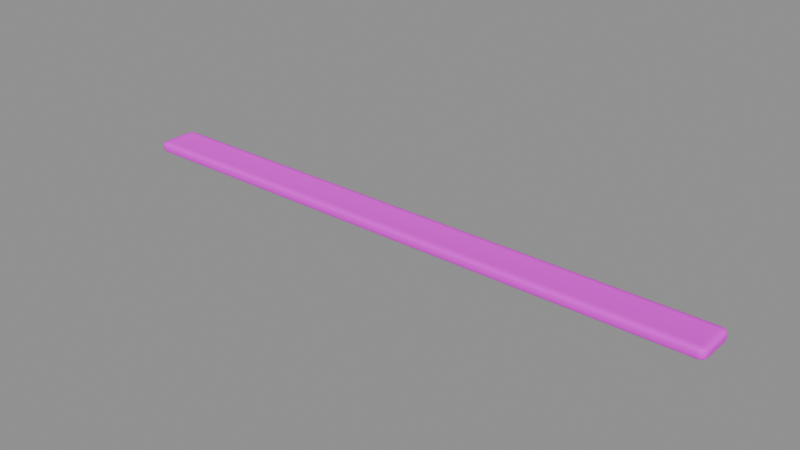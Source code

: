 # Source: platform_board.blend  (saved by Blender 4.5.87; exported with 4.5.12 LTS)
import bpy
from mathutils import Matrix  # noqa: F401  (used for matrix-valued properties, if any)

bpy.ops.wm.read_factory_settings(use_empty=True)
scene = bpy.context.scene
scene.name = 'Scene'

# ---- collections
col_sea_scene_sbr_platform_board = bpy.data.collections.new('SEA-SCENE-SBR-PLATFORM-BOARD'); scene.collection.children.link(col_sea_scene_sbr_platform_board)

# ---- images (referenced by path relative to the original .blend; pixels are not part of the script)
import os
ASSET_DIR = os.environ.get("B2B_ASSET_DIR", "")  # directory of the original .blend (textures are referenced by path, not embedded)
HERE = os.path.dirname(os.path.abspath(__file__))  # packed textures are extracted next to this script under _unpacked/

def load_image(name, relpath, width, height, colorspace="sRGB"):
    """Load a texture the original file referenced (path relative to the .blend, or extracted next to this script)."""
    p = next((c for c in (os.path.join(HERE, relpath), os.path.join(ASSET_DIR, relpath)) if relpath and os.path.exists(c)), "")
    if p:
        img = bpy.data.images.load(p, check_existing=True)
        img.name = name
    else:  # same state as the original file: an image datablock whose file is absent (Cycles renders it pink)
        img = bpy.data.images.new(name, width, height)
        img.source = "FILE"
        img.filepath = "//" + (relpath or name)
    img.colorspace_settings.name = colorspace
    return img
img_sea_cozy_8x8_512_png = load_image('sea_cozy_8x8_512.png', 'sea_cabin_timber_8x8_512.png', 1024, 1024, 'sRGB')

# ---- materials (node trees are filled in below, after node groups)
mat_sea_matte = bpy.data.materials.new('SEA_Matte')

# ---- material node trees
mat_sea_matte.use_nodes = True; mat_sea_matte.node_tree.nodes.clear()
_N = mat_sea_matte.node_tree.nodes; _L = mat_sea_matte.node_tree.links
n0 = _N.new('ShaderNodeUVMap'); n0.name = 'UV Map'; n0.location = (0, 0)
n0.width = 160
n0.uv_map = 'PaletteUV'
n1 = _N.new('ShaderNodeTexImage'); n1.name = 'Image Texture'; n1.location = (0, 0)
n1.image = img_sea_cozy_8x8_512_png
n1.interpolation = 'Closest'
n2 = _N.new('ShaderNodeBsdfPrincipled'); n2.name = 'Principled BSDF'; n2.location = (0, 0)
n2.inputs[2].default_value = 0.62
n2.inputs[10].default_value = 0.005
n2.inputs[13].default_value = 0.25
n3 = _N.new('ShaderNodeOutputMaterial'); n3.name = 'Material Output'; n3.location = (0, 0)
n4 = _N.new('ShaderNodeHueSaturation'); n4.name = 'Hue/Saturation/Value'; n4.location = (0, 0)
n4.width = 160
n5 = _N.new('ShaderNodeSeparateXYZ'); n5.name = 'Separate XYZ'; n5.location = (0, 0)
n6 = _N.new('ShaderNodeMath'); n6.name = 'Math'; n6.location = (0, 0)
n6.operation = 'MULTIPLY'
n6.inputs[1].default_value = 8.0
n7 = _N.new('ShaderNodeMath'); n7.name = 'Math.001'; n7.location = (0, 0)
n7.operation = 'FLOOR'
n8 = _N.new('ShaderNodeMath'); n8.name = 'Math.002'; n8.location = (0, 0)
n8.operation = 'COMPARE'
n8.inputs[1].default_value = 5.0
n8.inputs[2].default_value = 0.01
n9 = _N.new('ShaderNodeMath'); n9.name = 'Math.003'; n9.location = (0, 0)
n9.operation = 'MULTIPLY'
n9.inputs[1].default_value = 8.0
n10 = _N.new('ShaderNodeMath'); n10.name = 'Math.004'; n10.location = (0, 0)
n10.operation = 'FLOOR'
n11 = _N.new('ShaderNodeMath'); n11.name = 'Math.005'; n11.location = (0, 0)
n11.operation = 'COMPARE'
n11.inputs[1].default_value = 5.0
n11.inputs[2].default_value = 0.01
n12 = _N.new('ShaderNodeMath'); n12.name = 'Math.006'; n12.location = (0, 0)
n12.operation = 'MULTIPLY'
n13 = _N.new('ShaderNodeMath'); n13.name = 'Math.007'; n13.location = (0, 0)
n13.operation = 'MULTIPLY_ADD'
n13.inputs[1].default_value = 0.02
n14 = _N.new('ShaderNodeMath'); n14.name = 'Math.008'; n14.location = (0, 0)
n14.operation = 'MULTIPLY_ADD'
n14.inputs[1].default_value = -0.18
n14.inputs[2].default_value = 1.12
n15 = _N.new('ShaderNodeSeparateXYZ'); n15.name = '分离 XYZ'; n15.location = (0, 0)
n16 = _N.new('ShaderNodeMath'); n16.name = '运算'; n16.location = (0, 0)
n16.operation = 'MULTIPLY'
n16.inputs[1].default_value = 8.0
n17 = _N.new('ShaderNodeMath'); n17.name = '运算.001'; n17.location = (0, 0)
n17.operation = 'FLOOR'
n18 = _N.new('ShaderNodeMath'); n18.name = '运算.002'; n18.location = (0, 0)
n18.operation = 'COMPARE'
n18.inputs[1].default_value = 5.0
n18.inputs[2].default_value = 0.01
n19 = _N.new('ShaderNodeMath'); n19.name = '运算.003'; n19.location = (0, 0)
n19.operation = 'MULTIPLY'
n19.inputs[1].default_value = 8.0
n20 = _N.new('ShaderNodeMath'); n20.name = '运算.004'; n20.location = (0, 0)
n20.operation = 'FLOOR'
n21 = _N.new('ShaderNodeMath'); n21.name = '运算.005'; n21.location = (0, 0)
n21.operation = 'COMPARE'
n21.inputs[1].default_value = 2.0
n21.inputs[2].default_value = 0.01
n22 = _N.new('ShaderNodeMath'); n22.name = '运算.006'; n22.location = (0, 0)
n22.operation = 'MULTIPLY'
n23 = _N.new('ShaderNodeHueSaturation'); n23.name = '色相/饱和度/明度'; n23.location = (0, 0)
n23.width = 160
n23.inputs[0].default_value = 0.567
n23.inputs[1].default_value = 0.95
n23.inputs[2].default_value = 0.75
n24 = _N.new('ShaderNodeMixRGB'); n24.name = '混合 (旧版)'; n24.location = (0, 0)
_L.new(n0.outputs[0], n1.inputs[0])
_L.new(n1.outputs[0], n4.inputs[4])
_L.new(n2.outputs[0], n3.inputs[0])
_L.new(n0.outputs[0], n5.inputs[0])
_L.new(n5.outputs[0], n6.inputs[0])
_L.new(n6.outputs[0], n7.inputs[0])
_L.new(n7.outputs[0], n8.inputs[0])
_L.new(n5.outputs[1], n9.inputs[0])
_L.new(n9.outputs[0], n10.inputs[0])
_L.new(n10.outputs[0], n11.inputs[0])
_L.new(n8.outputs[0], n12.inputs[0])
_L.new(n11.outputs[0], n12.inputs[1])
_L.new(n12.outputs[0], n13.inputs[0])
_L.new(n13.outputs[0], n4.inputs[0])
_L.new(n12.outputs[0], n14.inputs[0])
_L.new(n14.outputs[0], n4.inputs[1])
_L.new(n0.outputs[0], n15.inputs[0])
_L.new(n15.outputs[0], n16.inputs[0])
_L.new(n16.outputs[0], n17.inputs[0])
_L.new(n17.outputs[0], n18.inputs[0])
_L.new(n15.outputs[1], n19.inputs[0])
_L.new(n19.outputs[0], n20.inputs[0])
_L.new(n20.outputs[0], n21.inputs[0])
_L.new(n18.outputs[0], n22.inputs[0])
_L.new(n21.outputs[0], n22.inputs[1])
_L.new(n4.outputs[0], n23.inputs[4])
_L.new(n22.outputs[0], n24.inputs[0])
_L.new(n4.outputs[0], n24.inputs[1])
_L.new(n23.outputs[0], n24.inputs[2])
_L.new(n24.outputs[0], n2.inputs[0])
n3.is_active_output = True

# ---- meshes
me_016 = bpy.data.meshes.new('立方体.016')
me_016.from_pydata([(-3.665, -0.174, 0.0), (-3.665, -0.259, 0.0271), (-3.75, -0.174, 0.0271), (-3.665, -0.2164, 0.003621), (-3.707, -0.174, 0.003621), (-3.706, -0.2146, 0.007138), (-3.707, -0.2476, 0.0271), (-3.665, -0.2476, 0.01357), (-3.706, -0.2366, 0.01414), (-3.739, -0.174, 0.01357), (-3.739, -0.2164, 0.0271), (-3.728, -0.2146, 0.01414), (-3.665, -0.259, 0.1004), (-3.665, -0.174, 0.1275), (-3.75, -0.174, 0.1004), (-3.665, -0.2476, 0.114), (-3.707, -0.2476, 0.1004), (-3.706, -0.2366, 0.1134), (-3.707, -0.174, 0.1239), (-3.665, -0.2164, 0.1239), (-3.706, -0.2146, 0.1204), (-3.739, -0.2164, 0.1004), (-3.739, -0.174, 0.114), (-3.728, -0.2146, 0.1134), (-3.665, 0.174, 0.0), (-3.75, 0.174, 0.0271), (-3.665, 0.259, 0.0271), (-3.707, 0.174, 0.003621), (-3.665, 0.2164, 0.003621), (-3.706, 0.2146, 0.007138), (-3.739, 0.2164, 0.0271), (-3.739, 0.174, 0.01357), (-3.728, 0.2146, 0.01414), (-3.665, 0.2476, 0.01357), (-3.707, 0.2476, 0.0271), (-3.706, 0.2366, 0.01414), (-3.665, 0.174, 0.1275), (-3.665, 0.259, 0.1004), (-3.75, 0.174, 0.1004), (-3.665, 0.2164, 0.1239), (-3.707, 0.174, 0.1239), (-3.706, 0.2146, 0.1204), (-3.707, 0.2476, 0.1004), (-3.665, 0.2476, 0.114), (-3.706, 0.2366, 0.1134), (-3.739, 0.174, 0.114), (-3.739, 0.2164, 0.1004), (-3.728, 0.2146, 0.1134), (3.665, -0.174, 0.0), (3.75, -0.174, 0.0271), (3.665, -0.259, 0.0271), (3.707, -0.174, 0.003621), (3.665, -0.2164, 0.003621), (3.706, -0.2146, 0.007138), (3.739, -0.2164, 0.0271), (3.739, -0.174, 0.01357), (3.728, -0.2146, 0.01414), (3.665, -0.2476, 0.01357), (3.707, -0.2476, 0.0271), (3.706, -0.2366, 0.01414), (3.665, -0.174, 0.1275), (3.665, -0.259, 0.1004), (3.75, -0.174, 0.1004), (3.665, -0.2164, 0.1239), (3.707, -0.174, 0.1239), (3.706, -0.2146, 0.1204), (3.707, -0.2476, 0.1004), (3.665, -0.2476, 0.114), (3.706, -0.2366, 0.1134), (3.739, -0.174, 0.114), (3.739, -0.2164, 0.1004), (3.728, -0.2146, 0.1134), (3.665, 0.174, 0.0), (3.665, 0.259, 0.0271), (3.75, 0.174, 0.0271), (3.665, 0.2164, 0.003621), (3.707, 0.174, 0.003621), (3.706, 0.2146, 0.007138), (3.707, 0.2476, 0.0271), (3.665, 0.2476, 0.01357), (3.706, 0.2366, 0.01414), (3.739, 0.174, 0.01357), (3.739, 0.2164, 0.0271), (3.728, 0.2146, 0.01414), (3.665, 0.174, 0.1275), (3.75, 0.174, 0.1004), (3.665, 0.259, 0.1004), (3.707, 0.174, 0.1239), (3.665, 0.2164, 0.1239), (3.706, 0.2146, 0.1204), (3.739, 0.2164, 0.1004), (3.739, 0.174, 0.114), (3.728, 0.2146, 0.1134), (3.665, 0.2476, 0.114), (3.707, 0.2476, 0.1004), (3.706, 0.2366, 0.1134)], [], [(0, 3, 5, 4), (3, 7, 8, 5), (1, 6, 8, 7), (6, 10, 11, 8), (2, 9, 11, 10), (9, 4, 5, 11), (5, 8, 11), (12, 15, 17, 16), (15, 19, 20, 17), (13, 18, 20, 19), (18, 22, 23, 20), (14, 21, 23, 22), (21, 16, 17, 23), (17, 20, 23), (24, 27, 29, 28), (27, 31, 32, 29), (25, 30, 32, 31), (30, 34, 35, 32), (26, 33, 35, 34), (33, 28, 29, 35), (29, 32, 35), (36, 39, 41, 40), (39, 43, 44, 41), (37, 42, 44, 43), (42, 46, 47, 44), (38, 45, 47, 46), (45, 40, 41, 47), (41, 44, 47), (48, 51, 53, 52), (51, 55, 56, 53), (49, 54, 56, 55), (54, 58, 59, 56), (50, 57, 59, 58), (57, 52, 53, 59), (53, 56, 59), (60, 63, 65, 64), (63, 67, 68, 65), (61, 66, 68, 67), (66, 70, 71, 68), (62, 69, 71, 70), (69, 64, 65, 71), (65, 68, 71), (72, 75, 77, 76), (75, 79, 80, 77), (73, 78, 80, 79), (78, 82, 83, 80), (74, 81, 83, 82), (81, 76, 77, 83), (77, 80, 83), (84, 87, 89, 88), (87, 91, 92, 89), (85, 90, 92, 91), (90, 94, 95, 92), (86, 93, 95, 94), (93, 88, 89, 95), (89, 92, 95), (24, 0, 4, 27), (27, 4, 9, 31), (31, 9, 2, 25), (1, 12, 16, 6), (6, 16, 21, 10), (10, 21, 14, 2), (13, 36, 40, 18), (18, 40, 45, 22), (22, 45, 38, 14), (37, 26, 34, 42), (42, 34, 30, 46), (46, 30, 25, 38), (72, 24, 28, 75), (75, 28, 33, 79), (79, 33, 26, 73), (36, 84, 88, 39), (39, 88, 93, 43), (43, 93, 86, 37), (85, 74, 82, 90), (90, 82, 78, 94), (94, 78, 73, 86), (48, 72, 76, 51), (51, 76, 81, 55), (55, 81, 74, 49), (84, 60, 64, 87), (87, 64, 69, 91), (91, 69, 62, 85), (61, 50, 58, 66), (66, 58, 54, 70), (70, 54, 49, 62), (0, 48, 52, 3), (3, 52, 57, 7), (7, 57, 50, 1), (60, 13, 19, 63), (63, 19, 15, 67), (67, 15, 12, 61), (24, 72, 48, 0), (2, 14, 38, 25), (50, 61, 12, 1), (84, 36, 13, 60), (26, 37, 86, 73), (74, 85, 62, 49)])
me_016.polygons.foreach_set('use_smooth', [True] * 98)
_uv = me_016.uv_layers.new(name='PaletteUV')
_uv.uv.foreach_set('vector', [0.2125, 0.8125, 0.1875, 0.8375, 0.1625, 0.8125, 0.1875, 0.7875, 0.2125, 0.8125, 0.1875, 0.8375, 0.1625, 0.8125, 0.1875, 0.7875, 0.2125, 0.8125, 0.1875, 0.8375, 0.1625, 0.8125, 0.1875, 0.7875, 0.2125, 0.8125, 0.1875, 0.8375, 0.1625, 0.8125, 0.1875, 0.7875, 0.2125, 0.8125, 0.1875, 0.8375, 0.1625, 0.8125, 0.1875, 0.7875, 0.2125, 0.8125, 0.1875, 0.8375, 0.1625, 0.8125, 0.1875, 0.7875, 0.2125, 0.8125, 0.175, 0.8342, 0.175, 0.7908, 0.2125, 0.8125, 0.1875, 0.8375, 0.1625, 0.8125, 0.1875, 0.7875, 0.2125, 0.8125, 0.1875, 0.8375, 0.1625, 0.8125, 0.1875, 0.7875, 0.2125, 0.8125, 0.1875, 0.8375, 0.1625, 0.8125, 0.1875, 0.7875, 0.2125, 0.8125, 0.1875, 0.8375, 0.1625, 0.8125, 0.1875, 0.7875, 0.2125, 0.8125, 0.1875, 0.8375, 0.1625, 0.8125, 0.1875, 0.7875, 0.2125, 0.8125, 0.1875, 0.8375, 0.1625, 0.8125, 0.1875, 0.7875, 0.2125, 0.8125, 0.175, 0.8342, 0.175, 0.7908, 0.2125, 0.8125, 0.1875, 0.8375, 0.1625, 0.8125, 0.1875, 0.7875, 0.2125, 0.8125, 0.1875, 0.8375, 0.1625, 0.8125, 0.1875, 0.7875, 0.2125, 0.8125, 0.1875, 0.8375, 0.1625, 0.8125, 0.1875, 0.7875, 0.2125, 0.8125, 0.1875, 0.8375, 0.1625, 0.8125, 0.1875, 0.7875, 0.2125, 0.8125, 0.1875, 0.8375, 0.1625, 0.8125, 0.1875, 0.7875, 0.2125, 0.8125, 0.1875, 0.8375, 0.1625, 0.8125, 0.1875, 0.7875, 0.2125, 0.8125, 0.175, 0.8342, 0.175, 0.7908, 0.2125, 0.8125, 0.1875, 0.8375, 0.1625, 0.8125, 0.1875, 0.7875, 0.2125, 0.8125, 0.1875, 0.8375, 0.1625, 0.8125, 0.1875, 0.7875, 0.2125, 0.8125, 0.1875, 0.8375, 0.1625, 0.8125, 0.1875, 0.7875, 0.2125, 0.8125, 0.1875, 0.8375, 0.1625, 0.8125, 0.1875, 0.7875, 0.2125, 0.8125, 0.1875, 0.8375, 0.1625, 0.8125, 0.1875, 0.7875, 0.2125, 0.8125, 0.1875, 0.8375, 0.1625, 0.8125, 0.1875, 0.7875, 0.2125, 0.8125, 0.175, 0.8342, 0.175, 0.7908, 0.2125, 0.8125, 0.1875, 0.8375, 0.1625, 0.8125, 0.1875, 0.7875, 0.2125, 0.8125, 0.1875, 0.8375, 0.1625, 0.8125, 0.1875, 0.7875, 0.2125, 0.8125, 0.1875, 0.8375, 0.1625, 0.8125, 0.1875, 0.7875, 0.2125, 0.8125, 0.1875, 0.8375, 0.1625, 0.8125, 0.1875, 0.7875, 0.2125, 0.8125, 0.1875, 0.8375, 0.1625, 0.8125, 0.1875, 0.7875, 0.2125, 0.8125, 0.1875, 0.8375, 0.1625, 0.8125, 0.1875, 0.7875, 0.2125, 0.8125, 0.175, 0.8342, 0.175, 0.7908, 0.2125, 0.8125, 0.1875, 0.8375, 0.1625, 0.8125, 0.1875, 0.7875, 0.2125, 0.8125, 0.1875, 0.8375, 0.1625, 0.8125, 0.1875, 0.7875, 0.2125, 0.8125, 0.1875, 0.8375, 0.1625, 0.8125, 0.1875, 0.7875, 0.2125, 0.8125, 0.1875, 0.8375, 0.1625, 0.8125, 0.1875, 0.7875, 0.2125, 0.8125, 0.1875, 0.8375, 0.1625, 0.8125, 0.1875, 0.7875, 0.2125, 0.8125, 0.1875, 0.8375, 0.1625, 0.8125, 0.1875, 0.7875, 0.2125, 0.8125, 0.175, 0.8342, 0.175, 0.7908, 0.2125, 0.8125, 0.1875, 0.8375, 0.1625, 0.8125, 0.1875, 0.7875, 0.2125, 0.8125, 0.1875, 0.8375, 0.1625, 0.8125, 0.1875, 0.7875, 0.2125, 0.8125, 0.1875, 0.8375, 0.1625, 0.8125, 0.1875, 0.7875, 0.2125, 0.8125, 0.1875, 0.8375, 0.1625, 0.8125, 0.1875, 0.7875, 0.2125, 0.8125, 0.1875, 0.8375, 0.1625, 0.8125, 0.1875, 0.7875, 0.2125, 0.8125, 0.1875, 0.8375, 0.1625, 0.8125, 0.1875, 0.7875, 0.2125, 0.8125, 0.175, 0.8342, 0.175, 0.7908, 0.2125, 0.8125, 0.1875, 0.8375, 0.1625, 0.8125, 0.1875, 0.7875, 0.2125, 0.8125, 0.1875, 0.8375, 0.1625, 0.8125, 0.1875, 0.7875, 0.2125, 0.8125, 0.1875, 0.8375, 0.1625, 0.8125, 0.1875, 0.7875, 0.2125, 0.8125, 0.1875, 0.8375, 0.1625, 0.8125, 0.1875, 0.7875, 0.2125, 0.8125, 0.1875, 0.8375, 0.1625, 0.8125, 0.1875, 0.7875, 0.2125, 0.8125, 0.1875, 0.8375, 0.1625, 0.8125, 0.1875, 0.7875, 0.2125, 0.8125, 0.175, 0.8342, 0.175, 0.7908, 0.2125, 0.8125, 0.1875, 0.8375, 0.1625, 0.8125, 0.1875, 0.7875, 0.2125, 0.8125, 0.1875, 0.8375, 0.1625, 0.8125, 0.1875, 0.7875, 0.2125, 0.8125, 0.1875, 0.8375, 0.1625, 0.8125, 0.1875, 0.7875, 0.2125, 0.8125, 0.1875, 0.8375, 0.1625, 0.8125, 0.1875, 0.7875, 0.2125, 0.8125, 0.1875, 0.8375, 0.1625, 0.8125, 0.1875, 0.7875, 0.2125, 0.8125, 0.1875, 0.8375, 0.1625, 0.8125, 0.1875, 0.7875, 0.2125, 0.8125, 0.1875, 0.8375, 0.1625, 0.8125, 0.1875, 0.7875, 0.2125, 0.8125, 0.1875, 0.8375, 0.1625, 0.8125, 0.1875, 0.7875, 0.2125, 0.8125, 0.1875, 0.8375, 0.1625, 0.8125, 0.1875, 0.7875, 0.2125, 0.8125, 0.1875, 0.8375, 0.1625, 0.8125, 0.1875, 0.7875, 0.2125, 0.8125, 0.1875, 0.8375, 0.1625, 0.8125, 0.1875, 0.7875, 0.2125, 0.8125, 0.1875, 0.8375, 0.1625, 0.8125, 0.1875, 0.7875, 0.2125, 0.8125, 0.1875, 0.8375, 0.1625, 0.8125, 0.1875, 0.7875, 0.2125, 0.8125, 0.1875, 0.8375, 0.1625, 0.8125, 0.1875, 0.7875, 0.2125, 0.8125, 0.1875, 0.8375, 0.1625, 0.8125, 0.1875, 0.7875, 0.2125, 0.8125, 0.1875, 0.8375, 0.1625, 0.8125, 0.1875, 0.7875, 0.2125, 0.8125, 0.1875, 0.8375, 0.1625, 0.8125, 0.1875, 0.7875, 0.2125, 0.8125, 0.1875, 0.8375, 0.1625, 0.8125, 0.1875, 0.7875, 0.2125, 0.8125, 0.1875, 0.8375, 0.1625, 0.8125, 0.1875, 0.7875, 0.2125, 0.8125, 0.1875, 0.8375, 0.1625, 0.8125, 0.1875, 0.7875, 0.2125, 0.8125, 0.1875, 0.8375, 0.1625, 0.8125, 0.1875, 0.7875, 0.2125, 0.8125, 0.1875, 0.8375, 0.1625, 0.8125, 0.1875, 0.7875, 0.2125, 0.8125, 0.1875, 0.8375, 0.1625, 0.8125, 0.1875, 0.7875, 0.2125, 0.8125, 0.1875, 0.8375, 0.1625, 0.8125, 0.1875, 0.7875, 0.2125, 0.8125, 0.1875, 0.8375, 0.1625, 0.8125, 0.1875, 0.7875, 0.2125, 0.8125, 0.1875, 0.8375, 0.1625, 0.8125, 0.1875, 0.7875, 0.2125, 0.8125, 0.1875, 0.8375, 0.1625, 0.8125, 0.1875, 0.7875, 0.2125, 0.8125, 0.1875, 0.8375, 0.1625, 0.8125, 0.1875, 0.7875, 0.2125, 0.8125, 0.1875, 0.8375, 0.1625, 0.8125, 0.1875, 0.7875, 0.2125, 0.8125, 0.1875, 0.8375, 0.1625, 0.8125, 0.1875, 0.7875, 0.2125, 0.8125, 0.1875, 0.8375, 0.1625, 0.8125, 0.1875, 0.7875, 0.2125, 0.8125, 0.1875, 0.8375, 0.1625, 0.8125, 0.1875, 0.7875, 0.2125, 0.8125, 0.1875, 0.8375, 0.1625, 0.8125, 0.1875, 0.7875, 0.2125, 0.8125, 0.1875, 0.8375, 0.1625, 0.8125, 0.1875, 0.7875, 0.2125, 0.8125, 0.1875, 0.8375, 0.1625, 0.8125, 0.1875, 0.7875, 0.2125, 0.8125, 0.1875, 0.8375, 0.1625, 0.8125, 0.1875, 0.7875, 0.2125, 0.8125, 0.1875, 0.8375, 0.1625, 0.8125, 0.1875, 0.7875, 0.2125, 0.8125, 0.1875, 0.8375, 0.1625, 0.8125, 0.1875, 0.7875, 0.2125, 0.8125, 0.1875, 0.8375, 0.1625, 0.8125, 0.1875, 0.7875, 0.2125, 0.8125, 0.1875, 0.8375, 0.1625, 0.8125, 0.1875, 0.7875, 0.2125, 0.8125, 0.1875, 0.8375, 0.1625, 0.8125, 0.1875, 0.7875, 0.2125, 0.8125, 0.1875, 0.8375, 0.1625, 0.8125, 0.1875, 0.7875])
me_016.materials.append(mat_sea_matte)
me_016.update()
me_016.normals_split_custom_set([tuple(v) for v in zip(*[iter([0.07675, 0.0556, -0.9955, 0.06539, -0.2151, -0.9744, -0.16, -0.1589, -0.9742, -0.2031, 0.04469, -0.9781, 0.06539, -0.2151, -0.9744, 0.03878, -0.5746, -0.8175, -0.291, -0.565, -0.7721, -0.16, -0.1589, -0.9742, 0.009388, -0.9709, -0.2392, -0.4673, -0.8541, -0.2284, -0.291, -0.565, -0.7721, 0.03878, -0.5746, -0.8175, -0.4673, -0.8541, -0.2284, -0.8541, -0.4673, -0.2284, -0.5681, -0.3011, -0.7659, -0.291, -0.565, -0.7721, -0.9684, -0.0119, -0.2491, -0.574, 0.01533, -0.8187, -0.5681, -0.3011, -0.7659, -0.8541, -0.4673, -0.2284, -0.574, 0.01533, -0.8187, -0.2031, 0.04469, -0.9781, -0.16, -0.1589, -0.9742, -0.5681, -0.3011, -0.7659, -0.16, -0.1589, -0.9742, -0.291, -0.565, -0.7721, -0.5681, -0.3011, -0.7659, 0.01722, -0.9681, 0.2499, 0.03878, -0.5746, 0.8175, -0.2913, -0.5652, 0.7718, -0.4751, -0.8499, 0.2279, 0.03878, -0.5746, 0.8175, 0.06539, -0.2151, 0.9744, -0.1672, -0.1531, 0.974, -0.2913, -0.5652, 0.7718, 0.08112, 0.05004, 0.9954, -0.2113, 0.04371, 0.9765, -0.1672, -0.1531, 0.974, 0.06539, -0.2151, 0.9744, -0.2113, 0.04371, 0.9765, -0.574, 0.01533, 0.8187, -0.565, -0.291, 0.7721, -0.1672, -0.1531, 0.974, -0.9704, -0.01975, 0.2407, -0.8541, -0.4673, 0.2284, -0.565, -0.291, 0.7721, -0.574, 0.01533, 0.8187, -0.8541, -0.4673, 0.2284, -0.4751, -0.8499, 0.2279, -0.2913, -0.5652, 0.7718, -0.565, -0.291, 0.7721, -0.2913, -0.5652, 0.7718, -0.1672, -0.1531, 0.974, -0.565, -0.291, 0.7721, 0.08112, -0.05004, -0.9954, -0.2113, -0.04371, -0.9765, -0.1589, 0.16, -0.9742, 0.06666, 0.2049, -0.9765, -0.2113, -0.04371, -0.9765, -0.574, -0.01533, -0.8187, -0.565, 0.291, -0.7721, -0.1589, 0.16, -0.9742, -0.9704, 0.01971, -0.2407, -0.8541, 0.4673, -0.2284, -0.565, 0.291, -0.7721, -0.574, -0.01533, -0.8187, -0.8541, 0.4673, -0.2284, -0.4673, 0.8541, -0.2284, -0.3011, 0.5681, -0.7659, -0.565, 0.291, -0.7721, 0.01722, 0.9681, -0.2499, 0.03878, 0.5746, -0.8175, -0.3011, 0.5681, -0.7659, -0.4673, 0.8541, -0.2284, 0.03878, 0.5746, -0.8175, 0.06666, 0.2049, -0.9765, -0.1589, 0.16, -0.9742, -0.3011, 0.5681, -0.7659, -0.1589, 0.16, -0.9742, -0.565, 0.291, -0.7721, -0.3011, 0.5681, -0.7659, 0.07675, -0.0556, 0.9955, 0.06539, 0.2151, 0.9744, -0.16, 0.1589, 0.9742, -0.2031, -0.04468, 0.9781, 0.06539, 0.2151, 0.9744, 0.03878, 0.5746, 0.8175, -0.291, 0.565, 0.7721, -0.16, 0.1589, 0.9742, 0.009388, 0.9709, 0.2392, -0.4673, 0.8541, 0.2284, -0.291, 0.565, 0.7721, 0.03878, 0.5746, 0.8175, -0.4673, 0.8541, 0.2284, -0.8541, 0.4673, 0.2284, -0.5681, 0.3011, 0.7659, -0.291, 0.565, 0.7721, -0.9684, 0.0119, 0.2491, -0.574, -0.01533, 0.8187, -0.5681, 0.3011, 0.7659, -0.8541, 0.4673, 0.2284, -0.574, -0.01533, 0.8187, -0.2031, -0.04468, 0.9781, -0.16, 0.1589, 0.9742, -0.5681, 0.3011, 0.7659, -0.16, 0.1589, 0.9742, -0.291, 0.565, 0.7721, -0.5681, 0.3011, 0.7659, -0.08112, 0.05004, -0.9954, 0.2113, 0.04371, -0.9765, 0.1589, -0.16, -0.9742, -0.06666, -0.2049, -0.9765, 0.2113, 0.04371, -0.9765, 0.574, 0.01533, -0.8187, 0.565, -0.291, -0.7721, 0.1589, -0.16, -0.9742, 0.9704, -0.01971, -0.2407, 0.8541, -0.4673, -0.2284, 0.565, -0.291, -0.7721, 0.574, 0.01533, -0.8187, 0.8541, -0.4673, -0.2284, 0.4673, -0.8541, -0.2284, 0.3011, -0.5681, -0.7659, 0.565, -0.291, -0.7721, -0.01722, -0.9681, -0.2499, -0.03878, -0.5746, -0.8175, 0.3011, -0.5681, -0.7659, 0.4673, -0.8541, -0.2284, -0.03878, -0.5746, -0.8175, -0.06666, -0.2049, -0.9765, 0.1589, -0.16, -0.9742, 0.3011, -0.5681, -0.7659, 0.1589, -0.16, -0.9742, 0.565, -0.291, -0.7721, 0.3011, -0.5681, -0.7659, -0.07675, 0.0556, 0.9955, -0.06539, -0.2151, 0.9744, 0.16, -0.1589, 0.9742, 0.2031, 0.04468, 0.9781, -0.06539, -0.2151, 0.9744, -0.03878, -0.5746, 0.8175, 0.291, -0.565, 0.7721, 0.16, -0.1589, 0.9742, -0.009388, -0.9709, 0.2392, 0.4673, -0.8541, 0.2284, 0.291, -0.565, 0.7721, -0.03878, -0.5746, 0.8175, 0.4673, -0.8541, 0.2284, 0.8541, -0.4673, 0.2284, 0.5681, -0.3011, 0.7659, 0.291, -0.565, 0.7721, 0.9684, -0.0119, 0.2491, 0.574, 0.01533, 0.8187, 0.5681, -0.3011, 0.7659, 0.8541, -0.4673, 0.2284, 0.574, 0.01533, 0.8187, 0.2031, 0.04468, 0.9781, 0.16, -0.1589, 0.9742, 0.5681, -0.3011, 0.7659, 0.16, -0.1589, 0.9742, 0.291, -0.565, 0.7721, 0.5681, -0.3011, 0.7659, -0.07675, -0.0556, -0.9955, -0.06539, 0.2151, -0.9744, 0.16, 0.1589, -0.9742, 0.2031, -0.04469, -0.9781, -0.06539, 0.2151, -0.9744, -0.03878, 0.5746, -0.8175, 0.291, 0.565, -0.7721, 0.16, 0.1589, -0.9742, -0.009388, 0.9709, -0.2392, 0.4673, 0.8541, -0.2284, 0.291, 0.565, -0.7721, -0.03878, 0.5746, -0.8175, 0.4673, 0.8541, -0.2284, 0.8541, 0.4673, -0.2284, 0.5681, 0.3011, -0.7659, 0.291, 0.565, -0.7721, 0.9684, 0.0119, -0.2491, 0.574, -0.01533, -0.8187, 0.5681, 0.3011, -0.7659, 0.8541, 0.4673, -0.2284, 0.574, -0.01533, -0.8187, 0.2031, -0.04469, -0.9781, 0.16, 0.1589, -0.9742, 0.5681, 0.3011, -0.7659, 0.16, 0.1589, -0.9742, 0.291, 0.565, -0.7721, 0.5681, 0.3011, -0.7659, -0.08112, -0.05004, 0.9954, 0.2113, -0.04371, 0.9765, 0.1589, 0.16, 0.9742, -0.06666, 0.2049, 0.9765, 0.2113, -0.04371, 0.9765, 0.574, -0.01533, 0.8187, 0.565, 0.291, 0.7721, 0.1589, 0.16, 0.9742, 0.9704, 0.01975, 0.2407, 0.8541, 0.4673, 0.2284, 0.565, 0.291, 0.7721, 0.574, -0.01533, 0.8187, 0.8541, 0.4673, 0.2284, 0.4673, 0.8541, 0.2284, 0.3011, 0.5681, 0.7659, 0.565, 0.291, 0.7721, -0.01722, 0.9681, 0.2499, -0.03878, 0.5746, 0.8175, 0.3011, 0.5681, 0.7659, 0.4673, 0.8541, 0.2284, -0.03878, 0.5746, 0.8175, -0.06666, 0.2049, 0.9765, 0.1589, 0.16, 0.9742, 0.3011, 0.5681, 0.7659, 0.1589, 0.16, 0.9742, 0.565, 0.291, 0.7721, 0.3011, 0.5681, 0.7659, 0.08112, -0.05004, -0.9954, 0.07675, 0.0556, -0.9955, -0.2031, 0.04469, -0.9781, -0.2113, -0.04371, -0.9765, -0.2113, -0.04371, -0.9765, -0.2031, 0.04469, -0.9781, -0.574, 0.01533, -0.8187, -0.574, -0.01533, -0.8187, -0.574, -0.01533, -0.8187, -0.574, 0.01533, -0.8187, -0.9684, -0.0119, -0.2491, -0.9704, 0.01971, -0.2407, 0.009388, -0.9709, -0.2392, 0.01722, -0.9681, 0.2499, -0.4751, -0.8499, 0.2279, -0.4673, -0.8541, -0.2284, -0.4673, -0.8541, -0.2284, -0.4751, -0.8499, 0.2279, -0.8541, -0.4673, 0.2284, -0.8541, -0.4673, -0.2284, -0.8541, -0.4673, -0.2284, -0.8541, -0.4673, 0.2284, -0.9704, -0.01975, 0.2407, -0.9684, -0.0119, -0.2491, 0.08112, 0.05004, 0.9954, 0.07675, -0.0556, 0.9955, -0.2031, -0.04468, 0.9781, -0.2113, 0.04371, 0.9765, -0.2113, 0.04371, 0.9765, -0.2031, -0.04468, 0.9781, -0.574, -0.01533, 0.8187, -0.574, 0.01533, 0.8187, -0.574, 0.01533, 0.8187, -0.574, -0.01533, 0.8187, -0.9684, 0.0119, 0.2491, -0.9704, -0.01975, 0.2407, 0.009388, 0.9709, 0.2392, 0.01722, 0.9681, -0.2499, -0.4673, 0.8541, -0.2284, -0.4673, 0.8541, 0.2284, -0.4673, 0.8541, 0.2284, -0.4673, 0.8541, -0.2284, -0.8541, 0.4673, -0.2284, -0.8541, 0.4673, 0.2284, -0.8541, 0.4673, 0.2284, -0.8541, 0.4673, -0.2284, -0.9704, 0.01971, -0.2407, -0.9684, 0.0119, 0.2491, -0.07675, -0.0556, -0.9955, 0.08112, -0.05004, -0.9954, 0.06666, 0.2049, -0.9765, -0.06539, 0.2151, -0.9744, -0.06539, 0.2151, -0.9744, 0.06666, 0.2049, -0.9765, 0.03878, 0.5746, -0.8175, -0.03878, 0.5746, -0.8175, -0.03878, 0.5746, -0.8175, 0.03878, 0.5746, -0.8175, 0.01722, 0.9681, -0.2499, -0.009388, 0.9709, -0.2392, 0.07675, -0.0556, 0.9955, -0.08112, -0.05004, 0.9954, -0.06666, 0.2049, 0.9765, 0.06539, 0.2151, 0.9744, 0.06539, 0.2151, 0.9744, -0.06666, 0.2049, 0.9765, -0.03878, 0.5746, 0.8175, 0.03878, 0.5746, 0.8175, 0.03878, 0.5746, 0.8175, -0.03878, 0.5746, 0.8175, -0.01722, 0.9681, 0.2499, 0.009388, 0.9709, 0.2392, 0.9704, 0.01975, 0.2407, 0.9684, 0.0119, -0.2491, 0.8541, 0.4673, -0.2284, 0.8541, 0.4673, 0.2284, 0.8541, 0.4673, 0.2284, 0.8541, 0.4673, -0.2284, 0.4673, 0.8541, -0.2284, 0.4673, 0.8541, 0.2284, 0.4673, 0.8541, 0.2284, 0.4673, 0.8541, -0.2284, -0.009388, 0.9709, -0.2392, -0.01722, 0.9681, 0.2499, -0.08112, 0.05004, -0.9954, -0.07675, -0.0556, -0.9955, 0.2031, -0.04469, -0.9781, 0.2113, 0.04371, -0.9765, 0.2113, 0.04371, -0.9765, 0.2031, -0.04469, -0.9781, 0.574, -0.01533, -0.8187, 0.574, 0.01533, -0.8187, 0.574, 0.01533, -0.8187, 0.574, -0.01533, -0.8187, 0.9684, 0.0119, -0.2491, 0.9704, -0.01971, -0.2407, -0.08112, -0.05004, 0.9954, -0.07675, 0.0556, 0.9955, 0.2031, 0.04468, 0.9781, 0.2113, -0.04371, 0.9765, 0.2113, -0.04371, 0.9765, 0.2031, 0.04468, 0.9781, 0.574, 0.01533, 0.8187, 0.574, -0.01533, 0.8187, 0.574, -0.01533, 0.8187, 0.574, 0.01533, 0.8187, 0.9684, -0.0119, 0.2491, 0.9704, 0.01975, 0.2407, -0.009388, -0.9709, 0.2392, -0.01722, -0.9681, -0.2499, 0.4673, -0.8541, -0.2284, 0.4673, -0.8541, 0.2284, 0.4673, -0.8541, 0.2284, 0.4673, -0.8541, -0.2284, 0.8541, -0.4673, -0.2284, 0.8541, -0.4673, 0.2284, 0.8541, -0.4673, 0.2284, 0.8541, -0.4673, -0.2284, 0.9704, -0.01971, -0.2407, 0.9684, -0.0119, 0.2491, 0.07675, 0.0556, -0.9955, -0.08112, 0.05004, -0.9954, -0.06666, -0.2049, -0.9765, 0.06539, -0.2151, -0.9744, 0.06539, -0.2151, -0.9744, -0.06666, -0.2049, -0.9765, -0.03878, -0.5746, -0.8175, 0.03878, -0.5746, -0.8175, 0.03878, -0.5746, -0.8175, -0.03878, -0.5746, -0.8175, -0.01722, -0.9681, -0.2499, 0.009388, -0.9709, -0.2392, -0.07675, 0.0556, 0.9955, 0.08112, 0.05004, 0.9954, 0.06539, -0.2151, 0.9744, -0.06539, -0.2151, 0.9744, -0.06539, -0.2151, 0.9744, 0.06539, -0.2151, 0.9744, 0.03878, -0.5746, 0.8175, -0.03878, -0.5746, 0.8175, -0.03878, -0.5746, 0.8175, 0.03878, -0.5746, 0.8175, 0.01722, -0.9681, 0.2499, -0.009388, -0.9709, 0.2392, 0.08112, -0.05004, -0.9954, -0.07675, -0.0556, -0.9955, -0.08112, 0.05004, -0.9954, 0.07675, 0.0556, -0.9955, -0.9684, -0.0119, -0.2491, -0.9704, -0.01975, 0.2407, -0.9684, 0.0119, 0.2491, -0.9704, 0.01971, -0.2407, -0.01722, -0.9681, -0.2499, -0.009388, -0.9709, 0.2392, 0.01722, -0.9681, 0.2499, 0.009388, -0.9709, -0.2392, -0.08112, -0.05004, 0.9954, 0.07675, -0.0556, 0.9955, 0.08112, 0.05004, 0.9954, -0.07675, 0.0556, 0.9955, 0.01722, 0.9681, -0.2499, 0.009388, 0.9709, 0.2392, -0.01722, 0.9681, 0.2499, -0.009388, 0.9709, -0.2392, 0.9684, 0.0119, -0.2491, 0.9704, 0.01975, 0.2407, 0.9684, -0.0119, 0.2491, 0.9704, -0.01971, -0.2407])] * 3)])

# ---- objects
ob_platform_board_mesh = bpy.data.objects.new('platform_board_mesh', me_016)
ob_root_platform_board = bpy.data.objects.new('ROOT_platform_board', None)

# ---- transforms, parenting, visibility, modifiers, constraints
ob_platform_board_mesh.parent = ob_root_platform_board
ob_platform_board_mesh.location = (0.0, 0.0, 0.0)
ob_root_platform_board.location = (0.0, 0.0, 0.0)

# ---- collection membership
col_sea_scene_sbr_platform_board.objects.link(ob_platform_board_mesh)
col_sea_scene_sbr_platform_board.objects.link(ob_root_platform_board)

# ---- scene / render settings (as saved in the file)
scene.frame_start = 1; scene.frame_end = 250; scene.frame_set(1)
scene.render.engine = 'BLENDER_EEVEE_NEXT'
bpy.context.view_layer.update()

# ---- added for rendering (the .blend has no active camera and no usable light): camera, sun + grey world if the file has none
cam_auto = bpy.data.cameras.new('AutoCamera')
cam_auto.lens = 50.0
cam_auto.sensor_width = 36.0
cam_auto.clip_end = 1000.0
ob_auto_camera = bpy.data.objects.new('AutoCamera', cam_auto)
scene.collection.objects.link(ob_auto_camera)
ob_auto_camera.location = (6.95672, -8.34806, 5.62914)
ob_auto_camera.rotation_euler = (1.09748, -7.21219e-08, 0.694738)
scene.camera = ob_auto_camera
light_auto_sun = bpy.data.lights.new('AutoSun', 'SUN')
light_auto_sun.energy = 3.0
light_auto_sun.angle = 0.0523599
ob_auto_sun = bpy.data.objects.new('AutoSun', light_auto_sun)
scene.collection.objects.link(ob_auto_sun)
ob_auto_sun.rotation_euler = (0.872665, 0.174533, 0.523599)
if scene.world is None:
    world_auto = bpy.data.worlds.new('AutoWorld')
    world_auto.color = (0.3, 0.3, 0.3)
    scene.world = world_auto
bpy.context.view_layer.update()
